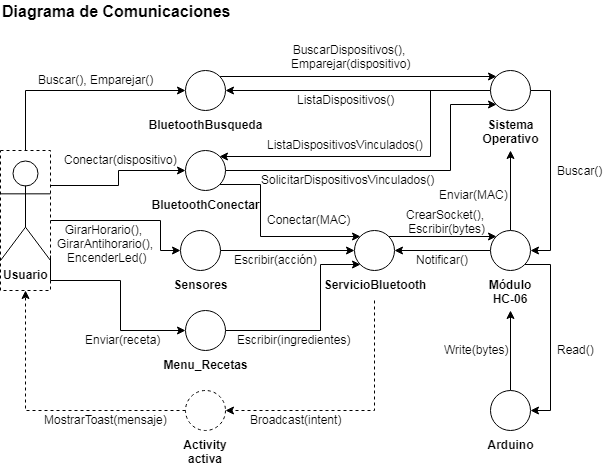

The diagram above was exported from draw.io. Its source (the exported page's mxGraphModel, read from the mxfile embedded in the PNG):
<mxGraphModel dx="834" dy="435" grid="1" gridSize="10" guides="1" tooltips="1" connect="1" arrows="1" fold="1" page="1" pageScale="1" pageWidth="827" pageHeight="1169" math="0" shadow="0">
  <root>
    <mxCell id="0" />
    <mxCell id="1" parent="0" />
    <mxCell id="0Fm6FsnXllhmW_QCsMa6-1" value="Diagrama de Comunicaciones" style="text;html=1;strokeColor=none;fillColor=none;align=left;verticalAlign=middle;whiteSpace=wrap;rounded=0;dashed=1;fontSize=16;fontStyle=1" vertex="1" parent="1">
      <mxGeometry x="40" y="10" width="240" height="20" as="geometry" />
    </mxCell>
    <mxCell id="0Fm6FsnXllhmW_QCsMa6-2" value="Usuario" style="shape=umlActor;verticalLabelPosition=bottom;labelBackgroundColor=#ffffff;verticalAlign=top;html=1;outlineConnect=0;fontStyle=1" vertex="1" parent="1">
      <mxGeometry x="40" y="170" width="50" height="100" as="geometry" />
    </mxCell>
    <mxCell id="0Fm6FsnXllhmW_QCsMa6-60" style="edgeStyle=orthogonalEdgeStyle;rounded=0;orthogonalLoop=1;jettySize=auto;html=1;exitX=1;exitY=0;exitDx=0;exitDy=0;entryX=0;entryY=0;entryDx=0;entryDy=0;fontSize=12;" edge="1" parent="1" source="0Fm6FsnXllhmW_QCsMa6-7" target="0Fm6FsnXllhmW_QCsMa6-40">
      <mxGeometry relative="1" as="geometry" />
    </mxCell>
    <mxCell id="0Fm6FsnXllhmW_QCsMa6-7" value="BluetoothBusqueda" style="ellipse;whiteSpace=wrap;html=1;aspect=fixed;labelPosition=center;verticalLabelPosition=bottom;align=center;verticalAlign=top;fontStyle=1" vertex="1" parent="1">
      <mxGeometry x="225" y="80" width="40" height="40" as="geometry" />
    </mxCell>
    <mxCell id="0Fm6FsnXllhmW_QCsMa6-65" style="edgeStyle=orthogonalEdgeStyle;rounded=0;orthogonalLoop=1;jettySize=auto;html=1;exitX=1;exitY=1;exitDx=0;exitDy=0;entryX=0;entryY=0;entryDx=0;entryDy=0;fontSize=12;" edge="1" parent="1" source="0Fm6FsnXllhmW_QCsMa6-12" target="0Fm6FsnXllhmW_QCsMa6-15">
      <mxGeometry relative="1" as="geometry">
        <Array as="points">
          <mxPoint x="300" y="194" />
          <mxPoint x="300" y="246" />
        </Array>
      </mxGeometry>
    </mxCell>
    <mxCell id="0Fm6FsnXllhmW_QCsMa6-68" style="edgeStyle=orthogonalEdgeStyle;rounded=0;orthogonalLoop=1;jettySize=auto;html=1;exitX=1;exitY=0.5;exitDx=0;exitDy=0;fontSize=12;entryX=0;entryY=1;entryDx=0;entryDy=0;" edge="1" parent="1" source="0Fm6FsnXllhmW_QCsMa6-12" target="0Fm6FsnXllhmW_QCsMa6-40">
      <mxGeometry relative="1" as="geometry">
        <mxPoint x="490" y="120" as="targetPoint" />
        <Array as="points">
          <mxPoint x="490" y="180" />
          <mxPoint x="490" y="114" />
        </Array>
      </mxGeometry>
    </mxCell>
    <mxCell id="0Fm6FsnXllhmW_QCsMa6-12" value="BluetoothConectar" style="ellipse;whiteSpace=wrap;html=1;aspect=fixed;labelPosition=center;verticalLabelPosition=bottom;align=center;verticalAlign=top;fontStyle=1" vertex="1" parent="1">
      <mxGeometry x="225" y="160" width="40" height="40" as="geometry" />
    </mxCell>
    <mxCell id="0Fm6FsnXllhmW_QCsMa6-20" style="edgeStyle=orthogonalEdgeStyle;rounded=0;orthogonalLoop=1;jettySize=auto;html=1;exitX=1;exitY=0.5;exitDx=0;exitDy=0;entryX=0;entryY=0.5;entryDx=0;entryDy=0;" edge="1" parent="1" source="0Fm6FsnXllhmW_QCsMa6-13" target="0Fm6FsnXllhmW_QCsMa6-15">
      <mxGeometry relative="1" as="geometry" />
    </mxCell>
    <mxCell id="0Fm6FsnXllhmW_QCsMa6-13" value="Sensores" style="ellipse;whiteSpace=wrap;html=1;aspect=fixed;labelPosition=center;verticalLabelPosition=bottom;align=center;verticalAlign=top;fontStyle=1" vertex="1" parent="1">
      <mxGeometry x="220" y="240" width="40" height="40" as="geometry" />
    </mxCell>
    <mxCell id="0Fm6FsnXllhmW_QCsMa6-75" style="edgeStyle=orthogonalEdgeStyle;rounded=0;orthogonalLoop=1;jettySize=auto;html=1;exitX=1;exitY=0.5;exitDx=0;exitDy=0;entryX=0;entryY=1;entryDx=0;entryDy=0;fontSize=12;" edge="1" parent="1" source="0Fm6FsnXllhmW_QCsMa6-14" target="0Fm6FsnXllhmW_QCsMa6-15">
      <mxGeometry relative="1" as="geometry">
        <Array as="points">
          <mxPoint x="360" y="340" />
          <mxPoint x="360" y="274" />
        </Array>
      </mxGeometry>
    </mxCell>
    <mxCell id="0Fm6FsnXllhmW_QCsMa6-14" value="Menu_Recetas" style="ellipse;whiteSpace=wrap;html=1;aspect=fixed;labelPosition=center;verticalLabelPosition=bottom;align=center;verticalAlign=top;fontStyle=1" vertex="1" parent="1">
      <mxGeometry x="225" y="320" width="40" height="40" as="geometry" />
    </mxCell>
    <mxCell id="0Fm6FsnXllhmW_QCsMa6-36" style="edgeStyle=orthogonalEdgeStyle;rounded=0;orthogonalLoop=1;jettySize=auto;html=1;entryX=1;entryY=0.5;entryDx=0;entryDy=0;dashed=1;" edge="1" parent="1" target="0Fm6FsnXllhmW_QCsMa6-35">
      <mxGeometry relative="1" as="geometry">
        <mxPoint x="414" y="310" as="sourcePoint" />
        <Array as="points">
          <mxPoint x="414" y="420" />
        </Array>
      </mxGeometry>
    </mxCell>
    <mxCell id="0Fm6FsnXllhmW_QCsMa6-82" style="edgeStyle=orthogonalEdgeStyle;rounded=0;orthogonalLoop=1;jettySize=auto;html=1;exitX=1;exitY=0;exitDx=0;exitDy=0;entryX=0;entryY=0;entryDx=0;entryDy=0;fontSize=12;" edge="1" parent="1" source="0Fm6FsnXllhmW_QCsMa6-15" target="0Fm6FsnXllhmW_QCsMa6-16">
      <mxGeometry relative="1" as="geometry" />
    </mxCell>
    <mxCell id="0Fm6FsnXllhmW_QCsMa6-15" value="ServicioBluetooth" style="ellipse;whiteSpace=wrap;html=1;aspect=fixed;labelPosition=center;verticalLabelPosition=bottom;align=center;verticalAlign=top;fontStyle=1" vertex="1" parent="1">
      <mxGeometry x="394" y="240" width="40" height="40" as="geometry" />
    </mxCell>
    <mxCell id="0Fm6FsnXllhmW_QCsMa6-48" style="edgeStyle=orthogonalEdgeStyle;rounded=0;orthogonalLoop=1;jettySize=auto;html=1;exitX=1;exitY=1;exitDx=0;exitDy=0;entryX=1;entryY=0.5;entryDx=0;entryDy=0;" edge="1" parent="1" source="0Fm6FsnXllhmW_QCsMa6-16" target="0Fm6FsnXllhmW_QCsMa6-17">
      <mxGeometry relative="1" as="geometry">
        <Array as="points">
          <mxPoint x="590" y="274" />
          <mxPoint x="590" y="420" />
        </Array>
      </mxGeometry>
    </mxCell>
    <mxCell id="0Fm6FsnXllhmW_QCsMa6-77" style="edgeStyle=orthogonalEdgeStyle;rounded=0;orthogonalLoop=1;jettySize=auto;html=1;exitX=0.5;exitY=0;exitDx=0;exitDy=0;fontSize=12;" edge="1" parent="1" source="0Fm6FsnXllhmW_QCsMa6-16">
      <mxGeometry relative="1" as="geometry">
        <mxPoint x="550" y="160" as="targetPoint" />
      </mxGeometry>
    </mxCell>
    <mxCell id="0Fm6FsnXllhmW_QCsMa6-83" style="edgeStyle=orthogonalEdgeStyle;rounded=0;orthogonalLoop=1;jettySize=auto;html=1;exitX=0;exitY=0.5;exitDx=0;exitDy=0;entryX=1;entryY=0.5;entryDx=0;entryDy=0;fontSize=12;" edge="1" parent="1" source="0Fm6FsnXllhmW_QCsMa6-16" target="0Fm6FsnXllhmW_QCsMa6-15">
      <mxGeometry relative="1" as="geometry" />
    </mxCell>
    <mxCell id="0Fm6FsnXllhmW_QCsMa6-16" value="Módulo HC-06" style="ellipse;whiteSpace=wrap;html=1;aspect=fixed;labelPosition=center;verticalLabelPosition=bottom;align=center;verticalAlign=top;fontStyle=1" vertex="1" parent="1">
      <mxGeometry x="530" y="240" width="40" height="40" as="geometry" />
    </mxCell>
    <mxCell id="0Fm6FsnXllhmW_QCsMa6-86" style="edgeStyle=orthogonalEdgeStyle;rounded=0;orthogonalLoop=1;jettySize=auto;html=1;exitX=0.5;exitY=0;exitDx=0;exitDy=0;fontSize=12;" edge="1" parent="1" source="0Fm6FsnXllhmW_QCsMa6-17">
      <mxGeometry relative="1" as="geometry">
        <mxPoint x="550" y="320" as="targetPoint" />
      </mxGeometry>
    </mxCell>
    <mxCell id="0Fm6FsnXllhmW_QCsMa6-17" value="Arduino" style="ellipse;whiteSpace=wrap;html=1;aspect=fixed;labelPosition=center;verticalLabelPosition=bottom;align=center;verticalAlign=top;fontStyle=1" vertex="1" parent="1">
      <mxGeometry x="530" y="400" width="40" height="40" as="geometry" />
    </mxCell>
    <mxCell id="0Fm6FsnXllhmW_QCsMa6-30" style="edgeStyle=orthogonalEdgeStyle;rounded=0;orthogonalLoop=1;jettySize=auto;html=1;exitX=0.5;exitY=0;exitDx=0;exitDy=0;entryX=0;entryY=0.5;entryDx=0;entryDy=0;" edge="1" parent="1" source="0Fm6FsnXllhmW_QCsMa6-29" target="0Fm6FsnXllhmW_QCsMa6-7">
      <mxGeometry relative="1" as="geometry" />
    </mxCell>
    <mxCell id="0Fm6FsnXllhmW_QCsMa6-31" style="edgeStyle=orthogonalEdgeStyle;rounded=0;orthogonalLoop=1;jettySize=auto;html=1;exitX=1;exitY=0.25;exitDx=0;exitDy=0;entryX=0;entryY=0.5;entryDx=0;entryDy=0;" edge="1" parent="1" source="0Fm6FsnXllhmW_QCsMa6-29" target="0Fm6FsnXllhmW_QCsMa6-12">
      <mxGeometry relative="1" as="geometry" />
    </mxCell>
    <mxCell id="0Fm6FsnXllhmW_QCsMa6-32" style="edgeStyle=orthogonalEdgeStyle;rounded=0;orthogonalLoop=1;jettySize=auto;html=1;exitX=1;exitY=0.5;exitDx=0;exitDy=0;entryX=0;entryY=0.5;entryDx=0;entryDy=0;" edge="1" parent="1" source="0Fm6FsnXllhmW_QCsMa6-29" target="0Fm6FsnXllhmW_QCsMa6-13">
      <mxGeometry relative="1" as="geometry">
        <Array as="points">
          <mxPoint x="200" y="230" />
          <mxPoint x="200" y="260" />
        </Array>
      </mxGeometry>
    </mxCell>
    <mxCell id="0Fm6FsnXllhmW_QCsMa6-34" style="edgeStyle=orthogonalEdgeStyle;rounded=0;orthogonalLoop=1;jettySize=auto;html=1;exitX=1;exitY=0.75;exitDx=0;exitDy=0;entryX=0;entryY=0.5;entryDx=0;entryDy=0;" edge="1" parent="1" source="0Fm6FsnXllhmW_QCsMa6-29" target="0Fm6FsnXllhmW_QCsMa6-14">
      <mxGeometry relative="1" as="geometry">
        <Array as="points">
          <mxPoint x="90" y="290" />
          <mxPoint x="160" y="290" />
          <mxPoint x="160" y="340" />
        </Array>
      </mxGeometry>
    </mxCell>
    <mxCell id="0Fm6FsnXllhmW_QCsMa6-29" value="" style="rounded=0;whiteSpace=wrap;html=1;fillColor=none;strokeColor=#000000;fontStyle=1;labelPosition=center;verticalLabelPosition=middle;align=center;verticalAlign=middle;dashed=1;" vertex="1" parent="1">
      <mxGeometry x="40" y="160" width="50" height="140" as="geometry" />
    </mxCell>
    <mxCell id="0Fm6FsnXllhmW_QCsMa6-37" style="edgeStyle=orthogonalEdgeStyle;rounded=0;orthogonalLoop=1;jettySize=auto;html=1;exitX=0;exitY=0.5;exitDx=0;exitDy=0;entryX=0.5;entryY=1;entryDx=0;entryDy=0;dashed=1;" edge="1" parent="1" source="0Fm6FsnXllhmW_QCsMa6-35" target="0Fm6FsnXllhmW_QCsMa6-29">
      <mxGeometry relative="1" as="geometry" />
    </mxCell>
    <mxCell id="0Fm6FsnXllhmW_QCsMa6-35" value="Activity activa" style="ellipse;whiteSpace=wrap;html=1;aspect=fixed;labelPosition=center;verticalLabelPosition=bottom;align=center;verticalAlign=top;dashed=1;fontStyle=1" vertex="1" parent="1">
      <mxGeometry x="225" y="400" width="40" height="40" as="geometry" />
    </mxCell>
    <mxCell id="0Fm6FsnXllhmW_QCsMa6-38" value="Buscar(), Emparejar()" style="text;html=1;resizable=0;points=[];autosize=1;align=center;verticalAlign=top;spacingTop=-4;" vertex="1" parent="1">
      <mxGeometry x="70" y="80" width="130" height="20" as="geometry" />
    </mxCell>
    <mxCell id="0Fm6FsnXllhmW_QCsMa6-39" value="BuscarDispositivos(), &lt;br&gt;Emparejar(dispositivo)" style="text;html=1;resizable=0;points=[];autosize=1;align=center;verticalAlign=top;spacingTop=-4;" vertex="1" parent="1">
      <mxGeometry x="325" y="50" width="130" height="30" as="geometry" />
    </mxCell>
    <mxCell id="0Fm6FsnXllhmW_QCsMa6-43" style="edgeStyle=orthogonalEdgeStyle;rounded=0;orthogonalLoop=1;jettySize=auto;html=1;exitX=1;exitY=0.5;exitDx=0;exitDy=0;entryX=1;entryY=0.5;entryDx=0;entryDy=0;" edge="1" parent="1" source="0Fm6FsnXllhmW_QCsMa6-40" target="0Fm6FsnXllhmW_QCsMa6-16">
      <mxGeometry relative="1" as="geometry" />
    </mxCell>
    <mxCell id="0Fm6FsnXllhmW_QCsMa6-61" style="edgeStyle=orthogonalEdgeStyle;rounded=0;orthogonalLoop=1;jettySize=auto;html=1;exitX=0;exitY=0.5;exitDx=0;exitDy=0;entryX=1;entryY=0.5;entryDx=0;entryDy=0;fontSize=12;" edge="1" parent="1" source="0Fm6FsnXllhmW_QCsMa6-40" target="0Fm6FsnXllhmW_QCsMa6-7">
      <mxGeometry relative="1" as="geometry" />
    </mxCell>
    <mxCell id="0Fm6FsnXllhmW_QCsMa6-69" style="edgeStyle=orthogonalEdgeStyle;rounded=0;orthogonalLoop=1;jettySize=auto;html=1;exitX=0;exitY=0.5;exitDx=0;exitDy=0;entryX=1;entryY=0;entryDx=0;entryDy=0;fontSize=12;" edge="1" parent="1" source="0Fm6FsnXllhmW_QCsMa6-40" target="0Fm6FsnXllhmW_QCsMa6-12">
      <mxGeometry relative="1" as="geometry">
        <Array as="points">
          <mxPoint x="470" y="100" />
          <mxPoint x="470" y="166" />
        </Array>
      </mxGeometry>
    </mxCell>
    <mxCell id="0Fm6FsnXllhmW_QCsMa6-40" value="Sistema Operativo" style="ellipse;whiteSpace=wrap;html=1;aspect=fixed;labelPosition=center;verticalLabelPosition=bottom;align=center;verticalAlign=top;fontStyle=1" vertex="1" parent="1">
      <mxGeometry x="530" y="80" width="40" height="40" as="geometry" />
    </mxCell>
    <mxCell id="0Fm6FsnXllhmW_QCsMa6-45" value="Conectar(dispositivo)" style="text;html=1;resizable=0;points=[];autosize=1;align=center;verticalAlign=top;spacingTop=-4;" vertex="1" parent="1">
      <mxGeometry x="95" y="160" width="130" height="20" as="geometry" />
    </mxCell>
    <mxCell id="0Fm6FsnXllhmW_QCsMa6-46" value="Conectar(MAC)" style="text;html=1;resizable=0;points=[];autosize=1;align=left;verticalAlign=top;spacingTop=-4;" vertex="1" parent="1">
      <mxGeometry x="305" y="220" width="100" height="20" as="geometry" />
    </mxCell>
    <mxCell id="0Fm6FsnXllhmW_QCsMa6-49" value="Enviar(receta)" style="text;html=1;resizable=0;points=[];autosize=1;align=center;verticalAlign=top;spacingTop=-4;" vertex="1" parent="1">
      <mxGeometry x="117.5" y="340" width="90" height="20" as="geometry" />
    </mxCell>
    <mxCell id="0Fm6FsnXllhmW_QCsMa6-50" value="Escribir(ingredientes)" style="text;html=1;resizable=0;points=[];autosize=1;align=left;verticalAlign=top;spacingTop=-4;" vertex="1" parent="1">
      <mxGeometry x="275" y="340" width="130" height="20" as="geometry" />
    </mxCell>
    <mxCell id="0Fm6FsnXllhmW_QCsMa6-53" value="GirarHorario(), &lt;br&gt;GirarAntihorario(),&lt;br&gt;&amp;nbsp;EncenderLed()" style="text;html=1;resizable=0;points=[];autosize=1;align=center;verticalAlign=top;spacingTop=-4;" vertex="1" parent="1">
      <mxGeometry x="90" y="230" width="110" height="40" as="geometry" />
    </mxCell>
    <mxCell id="0Fm6FsnXllhmW_QCsMa6-54" value="Escribir(acción)" style="text;html=1;resizable=0;points=[];autosize=1;align=center;verticalAlign=top;spacingTop=-4;fontSize=12;" vertex="1" parent="1">
      <mxGeometry x="265" y="260" width="100" height="20" as="geometry" />
    </mxCell>
    <mxCell id="0Fm6FsnXllhmW_QCsMa6-55" value="Broadcast(intent)" style="text;html=1;resizable=0;points=[];autosize=1;align=center;verticalAlign=top;spacingTop=-4;" vertex="1" parent="1">
      <mxGeometry x="280" y="420" width="110" height="20" as="geometry" />
    </mxCell>
    <mxCell id="0Fm6FsnXllhmW_QCsMa6-56" value="MostrarToast(mensaje)" style="text;html=1;resizable=0;points=[];autosize=1;align=center;verticalAlign=top;spacingTop=-4;" vertex="1" parent="1">
      <mxGeometry x="75" y="420" width="140" height="20" as="geometry" />
    </mxCell>
    <mxCell id="0Fm6FsnXllhmW_QCsMa6-62" value="ListaDispositivos()" style="text;html=1;resizable=0;points=[];autosize=1;align=center;verticalAlign=top;spacingTop=-4;" vertex="1" parent="1">
      <mxGeometry x="330" y="100" width="110" height="20" as="geometry" />
    </mxCell>
    <mxCell id="0Fm6FsnXllhmW_QCsMa6-70" value="ListaDispositivosVinculados()" style="text;html=1;resizable=0;points=[];autosize=1;align=center;verticalAlign=top;spacingTop=-4;" vertex="1" parent="1">
      <mxGeometry x="300" y="145" width="170" height="20" as="geometry" />
    </mxCell>
    <mxCell id="0Fm6FsnXllhmW_QCsMa6-71" value="SolicitarDispositivosVinculados()" style="text;html=1;resizable=0;points=[];autosize=1;align=center;verticalAlign=top;spacingTop=-4;" vertex="1" parent="1">
      <mxGeometry x="292" y="180" width="190" height="20" as="geometry" />
    </mxCell>
    <mxCell id="0Fm6FsnXllhmW_QCsMa6-72" value="Notificar()" style="text;html=1;resizable=0;points=[];autosize=1;align=center;verticalAlign=top;spacingTop=-4;" vertex="1" parent="1">
      <mxGeometry x="447" y="260" width="70" height="20" as="geometry" />
    </mxCell>
    <mxCell id="0Fm6FsnXllhmW_QCsMa6-73" value="Buscar()" style="text;html=1;resizable=0;points=[];autosize=1;align=left;verticalAlign=top;spacingTop=-4;" vertex="1" parent="1">
      <mxGeometry x="595" y="170.5" width="60" height="20" as="geometry" />
    </mxCell>
    <mxCell id="0Fm6FsnXllhmW_QCsMa6-78" value="Enviar(MAC)" style="text;html=1;resizable=0;points=[];autosize=1;align=right;verticalAlign=top;spacingTop=-4;" vertex="1" parent="1">
      <mxGeometry x="470" y="194.5" width="80" height="20" as="geometry" />
    </mxCell>
    <mxCell id="0Fm6FsnXllhmW_QCsMa6-79" value="Read()" style="text;html=1;resizable=0;points=[];autosize=1;align=left;verticalAlign=top;spacingTop=-4;" vertex="1" parent="1">
      <mxGeometry x="595" y="350" width="50" height="20" as="geometry" />
    </mxCell>
    <mxCell id="0Fm6FsnXllhmW_QCsMa6-84" value="CrearSocket(), &lt;br&gt;Escribir(bytes)" style="text;html=1;resizable=0;points=[];autosize=1;align=center;verticalAlign=top;spacingTop=-4;" vertex="1" parent="1">
      <mxGeometry x="436" y="214.5" width="100" height="30" as="geometry" />
    </mxCell>
    <mxCell id="0Fm6FsnXllhmW_QCsMa6-87" value="Write(bytes)" style="text;html=1;resizable=0;points=[];autosize=1;align=right;verticalAlign=top;spacingTop=-4;" vertex="1" parent="1">
      <mxGeometry x="470" y="350" width="80" height="20" as="geometry" />
    </mxCell>
  </root>
</mxGraphModel>